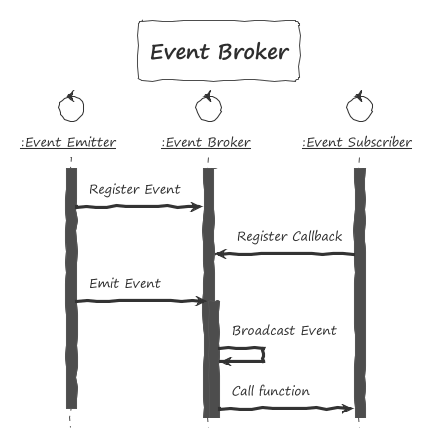

The diagram above was rendered by PlantUML. Its source (embedded in the PNG):
@startuml Event Broker

title Event Broker

!theme sketchy-outline

hide footbox

control EventEmitter as "__:Event Emitter__"
control EventBroker as "__:Event Broker__"
control EventSubscriber as "__:Event Subscriber__"

activate EventEmitter
activate EventBroker
activate EventSubscriber

EventEmitter -> EventBroker: Register Event

EventSubscriber -> EventBroker: Register Callback

EventEmitter -> EventBroker: Emit Event

activate EventBroker
EventBroker -> EventBroker: Broadcast Event
EventBroker -> EventSubscriber: Call function

deactivate EventEmitter

@enduml